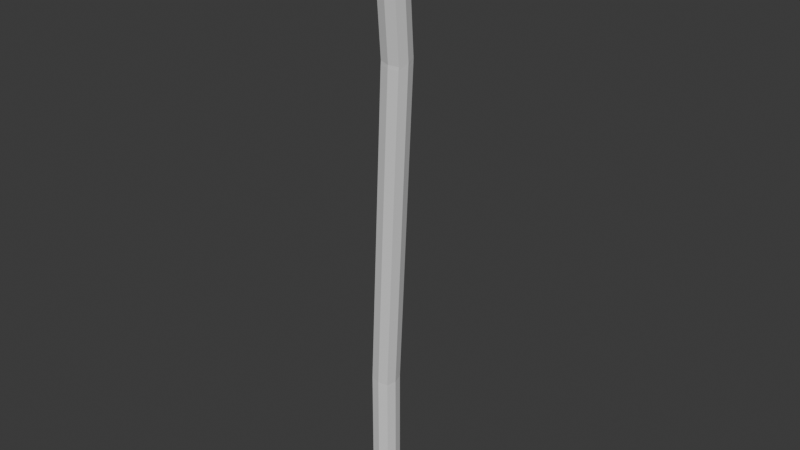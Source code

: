 # Source: telephone_pole.blend  (saved by Blender 5.1.30; exported with 4.5.12 LTS)
import bpy
from mathutils import Matrix  # noqa: F401  (used for matrix-valued properties, if any)

bpy.ops.wm.read_factory_settings(use_empty=True)
scene = bpy.context.scene
scene.name = 'Scene'

# ---- collections
col_collection = bpy.data.collections.new('Collection'); scene.collection.children.link(col_collection)

# ---- materials (node trees are filled in below, after node groups)
mat_material = bpy.data.materials.new('Material')
mat_material.alpha_threshold = 0.0
mat_material.use_backface_culling_lightprobe_volume = False
mat_material.roughness = 0.5
mat_material.line_color = (0.0, 0.0, 0.0, 1.0)

# ---- material node trees
mat_material.use_nodes = True; mat_material.node_tree.nodes.clear()
_N = mat_material.node_tree.nodes; _L = mat_material.node_tree.links
n0 = _N.new('ShaderNodeOutputMaterial'); n0.name = 'Material Output'; n0.location = (200, 100)
n1 = _N.new('ShaderNodeBsdfPrincipled'); n1.name = 'Principled BSDF'; n1.location = (-200, 100)
_L.new(n1.outputs[0], n0.inputs[0])
n0.is_active_output = True

# ---- world
world_world = bpy.data.worlds.new('World'); scene.world = world_world
world_world.use_nodes = True; world_world.node_tree.nodes.clear()
_N = world_world.node_tree.nodes; _L = world_world.node_tree.links
n0 = _N.new('ShaderNodeOutputWorld'); n0.name = 'World Output'; n0.location = (200, 100)
n1 = _N.new('ShaderNodeBackground'); n1.name = 'Background'; n1.location = (-200, 100)
n1.inputs[0].default_value = (0.05088, 0.05088, 0.05088, 1.0)
_L.new(n1.outputs[0], n0.inputs[0])
n0.is_active_output = True
world_world.color = (0.05088, 0.05088, 0.05088)
world_world.sun_shadow_jitter_overblur = 0.0

# ---- meshes
me_cube = bpy.data.meshes.new('Cube')
me_cube.from_pydata([(0.8, 0.8, 1.0), (0.8, 0.8, -1.0), (0.8, -0.8, 1.0), (0.8, -0.8, -1.0), (-0.8, 0.8, 1.0), (-0.8, 0.8, -1.0), (-0.8, -0.8, 1.0), (-0.8, -0.8, -1.0), (-1.0, 0.0, -1.0), (1.0, 0.0, 1.0), (-1.0, 0.0, 1.0), (1.0, 0.0, -1.0), (0.0, 1.0, -1.0), (0.0, -1.0, 1.0), (0.0, -1.0, -1.0), (0.0, 1.0, 1.0), (-0.004561, -0.9986, 1.087), (-0.8006, -0.7989, 1.107), (0.9962, 2.497e-08, 1.078), (0.7933, -0.7989, 1.072), (-0.9962, 2.497e-08, 1.122), (-0.7933, 0.7989, 1.128), (0.004561, 0.9986, 1.113), (0.8006, 0.7989, 1.093), (2.432, -2.464, 8.051), (1.636, -2.264, 8.071), (3.433, -1.465, 8.042), (3.23, -2.264, 8.036), (1.441, -1.465, 8.086), (1.644, -0.6665, 8.092), (2.442, -0.4668, 8.077), (3.238, -0.6665, 8.057), (2.467, -2.471, 8.12), (1.671, -2.283, 8.146), (3.468, -1.476, 8.142), (3.265, -2.266, 8.111), (1.476, -1.497, 8.185), (1.679, -0.707, 8.215), (2.476, -0.5015, 8.207), (3.272, -0.69, 8.181), (3.512, -4.549, 11.06), (2.716, -4.361, 11.09), (4.512, -3.554, 11.08), (4.31, -4.344, 11.05), (2.52, -3.575, 11.13), (2.723, -2.785, 11.16), (3.521, -2.58, 11.15), (4.317, -2.768, 11.12)], [], [(11, 3, 14, 7, 8, 5, 12, 1), (14, 13, 6, 7), (8, 10, 4, 5), (11, 9, 2, 3), (12, 15, 0, 1), (1, 0, 9, 11), (7, 6, 10, 8), (5, 4, 15, 12), (3, 2, 13, 14), (9, 0, 23, 18), (16, 19, 27, 24), (4, 10, 20, 21), (2, 9, 18, 19), (10, 6, 17, 20), (15, 4, 21, 22), (0, 15, 22, 23), (13, 2, 19, 16), (6, 13, 16, 17), (27, 26, 34, 35), (18, 23, 31, 26), (21, 20, 28, 29), (17, 16, 24, 25), (22, 21, 29, 30), (20, 17, 25, 28), (23, 22, 30, 31), (19, 18, 26, 27), (35, 34, 42, 43), (24, 27, 35, 32), (26, 31, 39, 34), (29, 28, 36, 37), (25, 24, 32, 33), (30, 29, 37, 38), (28, 25, 33, 36), (31, 30, 38, 39), (44, 41, 40, 43, 42, 47, 46, 45), (32, 35, 43, 40), (34, 39, 47, 42), (37, 36, 44, 45), (33, 32, 40, 41), (38, 37, 45, 46), (36, 33, 41, 44), (39, 38, 46, 47)])
_uv = me_cube.uv_layers.new(name='UVMap')
_uv.uv.foreach_set('vector', [0.7638, 1.623e-09, 0.8247, 2.046e-09, 0.8533, 0.05371, 0.8533, 0.1146, 0.7996, 0.1432, 0.7387, 0.1432, 0.7101, 0.08952, 0.7101, 0.02865, 0.4512, 0.9751, 0.4941, 0.8382, 0.5512, 0.858, 0.5083, 0.9949, 0.05499, 0.9844, 0.09162, 0.8464, 0.1502, 0.859, 0.1135, 0.997, 0.3369, 0.9742, 0.3001, 0.8355, 0.3586, 0.8228, 0.3954, 0.9614, 0.6534, 0.9882, 0.6125, 0.8518, 0.6692, 0.832, 0.7101, 0.9683, 0.2818, 0.9932, 0.2451, 0.8546, 0.3001, 0.8355, 0.3369, 0.9742, 5.044e-08, 0.9651, 0.03663, 0.8271, 0.09162, 0.8464, 0.05499, 0.9844, 0.5966, 1.0, 0.5557, 0.8636, 0.6125, 0.8518, 0.6534, 0.9882, 0.3954, 0.9629, 0.4383, 0.826, 0.4941, 0.8382, 0.4512, 0.9751, 0.3001, 0.8355, 0.2451, 0.8546, 0.2434, 0.8481, 0.2987, 0.8302, 0.4963, 0.8323, 0.4404, 0.8212, 0.4133, 0.2679, 0.4693, 0.279, 0.1502, 0.859, 0.09162, 0.8464, 0.09389, 0.838, 0.1525, 0.85, 0.3586, 0.8228, 0.3001, 0.8355, 0.2987, 0.8302, 0.3573, 0.8179, 0.09162, 0.8464, 0.03663, 0.8271, 0.03867, 0.8197, 0.09389, 0.838, 0.6125, 0.8518, 0.5557, 0.8636, 0.5536, 0.8547, 0.6105, 0.844, 0.6692, 0.832, 0.6125, 0.8518, 0.6105, 0.844, 0.6673, 0.8256, 0.4941, 0.8382, 0.4383, 0.826, 0.4404, 0.8212, 0.4963, 0.8323, 0.5512, 0.858, 0.4941, 0.8382, 0.4963, 0.8323, 0.5536, 0.8507, 0.3125, 0.2676, 0.2539, 0.2798, 0.2525, 0.2722, 0.3109, 0.2618, 0.2987, 0.8302, 0.2434, 0.8481, 0.1986, 0.2978, 0.2539, 0.2798, 0.1525, 0.85, 0.09389, 0.838, 0.1391, 0.2867, 0.1977, 0.2988, 0.5536, 0.8507, 0.4963, 0.8323, 0.4693, 0.279, 0.5265, 0.2974, 0.6105, 0.844, 0.5536, 0.8547, 0.5834, 0.3021, 0.6404, 0.2913, 0.09389, 0.838, 0.03867, 0.8197, 0.08389, 0.2685, 0.1391, 0.2867, 0.6673, 0.8256, 0.6105, 0.844, 0.6404, 0.2913, 0.6972, 0.2729, 0.3573, 0.8179, 0.2987, 0.8302, 0.2539, 0.2798, 0.3125, 0.2676, 0.3109, 0.2618, 0.2525, 0.2722, 0.337, 0.01037, 0.3954, -1.569e-08, 0.4693, 0.279, 0.4133, 0.2679, 0.4124, 0.262, 0.4683, 0.2734, 0.2539, 0.2798, 0.1986, 0.2978, 0.1977, 0.2882, 0.2525, 0.2722, 0.1977, 0.2988, 0.1391, 0.2867, 0.139, 0.2786, 0.1974, 0.2888, 0.5265, 0.2974, 0.4693, 0.279, 0.4683, 0.2734, 0.5256, 0.2912, 0.6404, 0.2913, 0.5834, 0.3021, 0.5833, 0.2921, 0.6402, 0.2811, 0.1391, 0.2867, 0.08389, 0.2685, 0.08427, 0.2623, 0.139, 0.2786, 0.6972, 0.2729, 0.6404, 0.2913, 0.6402, 0.2811, 0.6971, 0.2633, 0.7636, 0.1432, 0.8234, 0.1432, 0.8512, 0.1969, 0.8507, 0.2577, 0.7977, 0.2863, 0.7378, 0.2863, 0.7101, 0.2327, 0.7105, 0.1718, 0.4683, 0.2734, 0.4124, 0.262, 0.3954, -3.708e-08, 0.4512, 0.01142, 0.2525, 0.2722, 0.1977, 0.2882, 0.2822, 0.02636, 0.337, 0.01037, 0.1974, 0.2888, 0.139, 0.2786, 0.05473, 0.01631, 0.1131, 0.02652, 0.5256, 0.2912, 0.4683, 0.2734, 0.4512, 0.01142, 0.5086, 0.02914, 0.6402, 0.2811, 0.5833, 0.2921, 0.5963, 0.02883, 0.6532, 0.01778, 0.139, 0.2786, 0.08427, 0.2623, 0.0, 0.0, 0.05473, 0.01631, 0.6971, 0.2633, 0.6402, 0.2811, 0.6532, 0.01778, 0.7101, 5.778e-08])
me_cube.materials.append(mat_material)
me_cube.use_mirror_vertex_groups = False
me_cube.update()
me_cube_003 = bpy.data.meshes.new('Cube.003')
me_cube_003.from_pydata([(-1.197, -0.7476, -0.7322), (-1.197, -0.7476, 1.268), (-1.197, 1.252, -0.7322), (-1.197, 1.252, 1.268), (1.197, -1.252, -1.268), (1.197, -1.252, 0.7322), (1.197, 0.7476, -1.268), (1.197, 0.7476, 0.7322)], [], [(0, 1, 3, 2), (2, 3, 7, 6), (6, 7, 5, 4), (4, 5, 1, 0), (2, 6, 4, 0), (7, 3, 1, 5)])
_uv = me_cube_003.uv_layers.new(name='UVMap')
_uv.uv.foreach_set('vector', [0.375, 0.0, 0.625, 0.0, 0.625, 0.25, 0.375, 0.25, 0.375, 0.25, 0.625, 0.25, 0.625, 0.5, 0.375, 0.5, 0.375, 0.5, 0.625, 0.5, 0.625, 0.75, 0.375, 0.75, 0.375, 0.75, 0.625, 0.75, 0.625, 1.0, 0.375, 1.0, 0.125, 0.5, 0.375, 0.5, 0.375, 0.75, 0.125, 0.75, 0.625, 0.5, 0.875, 0.5, 0.875, 0.75, 0.625, 0.75])
me_cube_003.update()
me_cube_004 = bpy.data.meshes.new('Cube.004')
me_cube_004.from_pydata([(-1.197, -1.0, -1.324), (-1.197, -1.0, 0.6758), (-1.197, 1.0, -1.324), (-1.197, 1.0, 0.6758), (1.197, -1.0, -0.6758), (1.197, -1.0, 1.324), (1.197, 1.0, -0.6758), (1.197, 1.0, 1.324)], [], [(0, 1, 3, 2), (2, 3, 7, 6), (6, 7, 5, 4), (4, 5, 1, 0), (2, 6, 4, 0), (7, 3, 1, 5)])
_uv = me_cube_004.uv_layers.new(name='UVMap')
_uv.uv.foreach_set('vector', [0.375, 0.0, 0.625, 0.0, 0.625, 0.25, 0.375, 0.25, 0.375, 0.25, 0.625, 0.25, 0.625, 0.5, 0.375, 0.5, 0.375, 0.5, 0.625, 0.5, 0.625, 0.75, 0.375, 0.75, 0.375, 0.75, 0.625, 0.75, 0.625, 1.0, 0.375, 1.0, 0.125, 0.5, 0.375, 0.5, 0.375, 0.75, 0.125, 0.75, 0.625, 0.5, 0.875, 0.5, 0.875, 0.75, 0.625, 0.75])
me_cube_004.update()

# ---- objects
ob_pole = bpy.data.objects.new('Pole', me_cube)
ob_arm_a = bpy.data.objects.new('Arm_A', me_cube_003)
ob_arm_b = bpy.data.objects.new('Arm_B', me_cube_004)

# ---- transforms, parenting, visibility, modifiers, constraints
ob_pole.location = (0.0, 0.0, 1.0)
ob_pole.scale = (0.25, 0.25, 1.0)
ob_pole.lock_rotations_4d = False
ob_pole.empty_display_type = 'ARROWS'
ob_pole.lineart.crease_threshold = 0.0
ob_arm_a.location = (0.8085, -0.4896, 11.81)
ob_arm_a.rotation_euler = (-0.0172, -0.1332, 0.1288)
ob_arm_a.scale = (1.0, 0.1, 0.1)
ob_arm_b.location = (0.8085, -1.202, 11.7)
ob_arm_b.rotation_euler = (0.0, 0.1628, 0.0)
ob_arm_b.scale = (1.0, 0.1, 0.1)

# ---- collection membership
col_collection.objects.link(ob_pole)
col_collection.objects.link(ob_arm_a)
col_collection.objects.link(ob_arm_b)

# ---- scene / render settings (as saved in the file)
scene.frame_start = 1; scene.frame_end = 250; scene.frame_set(-3)
scene.render.engine = 'BLENDER_EEVEE_NEXT'
scene.render.bake_bias = 0.0
scene.render.bake_samples = 0
scene.cycles.sampling_pattern = 'TABULATED_SOBOL'
scene.eevee.use_volume_custom_range = False
bpy.context.view_layer.update()

# ---- added for rendering (the .blend has no active camera and no usable light): camera, sun
cam_auto = bpy.data.cameras.new('AutoCamera')
cam_auto.lens = 50.0
cam_auto.sensor_width = 36.0
cam_auto.clip_end = 1000.0
ob_auto_camera = bpy.data.objects.new('AutoCamera', cam_auto)
scene.collection.objects.link(ob_auto_camera)
ob_auto_camera.location = (12.3675, -14.3968, 15.3264)
ob_auto_camera.rotation_euler = (1.09748, -7.21219e-08, 0.694738)
scene.camera = ob_auto_camera
light_auto_sun = bpy.data.lights.new('AutoSun', 'SUN')
light_auto_sun.energy = 3.0
light_auto_sun.angle = 0.0523599
ob_auto_sun = bpy.data.objects.new('AutoSun', light_auto_sun)
scene.collection.objects.link(ob_auto_sun)
ob_auto_sun.rotation_euler = (0.872665, 0.174533, 0.523599)
bpy.context.view_layer.update()

